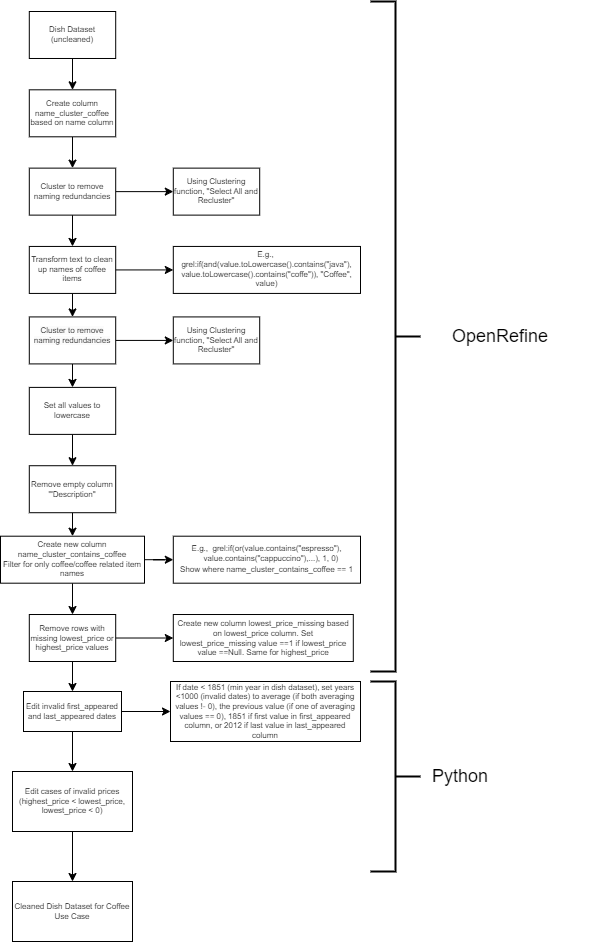

The diagram above was exported from draw.io. Its source (the exported page's mxGraphModel, read from the mxfile embedded in the PNG):
<mxGraphModel dx="2220" dy="1318" grid="1" gridSize="10" guides="1" tooltips="1" connect="1" arrows="1" fold="1" page="1" pageScale="1" pageWidth="850" pageHeight="1100" background="#ffffff" math="0" shadow="0">
  <root>
    <mxCell id="0" />
    <mxCell id="1" parent="0" />
    <mxCell id="MfXOtkll6tvp9jA72x_r-31" value="" style="group;fontSize=8;" vertex="1" connectable="0" parent="1">
      <mxGeometry x="30" y="20" width="360" height="650" as="geometry" />
    </mxCell>
    <mxCell id="UmBB_CYcj3IO6DAdVTjz-5" value="" style="edgeStyle=orthogonalEdgeStyle;rounded=0;orthogonalLoop=1;jettySize=auto;html=1;fontSize=8;" parent="MfXOtkll6tvp9jA72x_r-31" source="UmBB_CYcj3IO6DAdVTjz-1" target="UmBB_CYcj3IO6DAdVTjz-4" edge="1">
      <mxGeometry relative="1" as="geometry" />
    </mxCell>
    <mxCell id="UmBB_CYcj3IO6DAdVTjz-1" value="Dish Dataset (uncleaned)" style="rounded=0;whiteSpace=wrap;html=1;fontSize=8;" parent="MfXOtkll6tvp9jA72x_r-31" vertex="1">
      <mxGeometry x="28.8" width="86.39999999999999" height="46.98795180722891" as="geometry" />
    </mxCell>
    <mxCell id="MfXOtkll6tvp9jA72x_r-4" value="" style="edgeStyle=orthogonalEdgeStyle;rounded=0;orthogonalLoop=1;jettySize=auto;html=1;fontSize=8;" edge="1" parent="MfXOtkll6tvp9jA72x_r-31" source="UmBB_CYcj3IO6DAdVTjz-4" target="MfXOtkll6tvp9jA72x_r-3">
      <mxGeometry relative="1" as="geometry" />
    </mxCell>
    <mxCell id="UmBB_CYcj3IO6DAdVTjz-4" value="&lt;font style=&quot;font-size: 8px;&quot;&gt;Create column name_cluster_coffee based on name column&lt;/font&gt;" style="rounded=0;whiteSpace=wrap;html=1;fontSize=8;" parent="MfXOtkll6tvp9jA72x_r-31" vertex="1">
      <mxGeometry x="28.8" y="78.31325301204818" width="86.39999999999999" height="46.98795180722891" as="geometry" />
    </mxCell>
    <mxCell id="MfXOtkll6tvp9jA72x_r-6" value="" style="edgeStyle=orthogonalEdgeStyle;rounded=0;orthogonalLoop=1;jettySize=auto;html=1;fontSize=8;" edge="1" parent="MfXOtkll6tvp9jA72x_r-31" source="MfXOtkll6tvp9jA72x_r-3" target="MfXOtkll6tvp9jA72x_r-5">
      <mxGeometry relative="1" as="geometry" />
    </mxCell>
    <mxCell id="MfXOtkll6tvp9jA72x_r-22" value="" style="edgeStyle=orthogonalEdgeStyle;rounded=0;orthogonalLoop=1;jettySize=auto;html=1;fontSize=8;" edge="1" parent="MfXOtkll6tvp9jA72x_r-31" source="MfXOtkll6tvp9jA72x_r-3" target="MfXOtkll6tvp9jA72x_r-21">
      <mxGeometry relative="1" as="geometry" />
    </mxCell>
    <mxCell id="MfXOtkll6tvp9jA72x_r-3" value="Cluster to remove naming redundancies" style="whiteSpace=wrap;html=1;rounded=0;fontSize=8;" vertex="1" parent="MfXOtkll6tvp9jA72x_r-31">
      <mxGeometry x="28.8" y="156.62650602409636" width="86.39999999999999" height="46.98795180722891" as="geometry" />
    </mxCell>
    <mxCell id="MfXOtkll6tvp9jA72x_r-8" value="" style="edgeStyle=orthogonalEdgeStyle;rounded=0;orthogonalLoop=1;jettySize=auto;html=1;fontSize=8;" edge="1" parent="MfXOtkll6tvp9jA72x_r-31" source="MfXOtkll6tvp9jA72x_r-5" target="MfXOtkll6tvp9jA72x_r-7">
      <mxGeometry relative="1" as="geometry" />
    </mxCell>
    <mxCell id="MfXOtkll6tvp9jA72x_r-24" value="" style="edgeStyle=orthogonalEdgeStyle;rounded=0;orthogonalLoop=1;jettySize=auto;html=1;fontSize=8;" edge="1" parent="MfXOtkll6tvp9jA72x_r-31" source="MfXOtkll6tvp9jA72x_r-5" target="MfXOtkll6tvp9jA72x_r-23">
      <mxGeometry relative="1" as="geometry" />
    </mxCell>
    <mxCell id="MfXOtkll6tvp9jA72x_r-5" value="Transform text to clean up names of coffee items" style="whiteSpace=wrap;html=1;rounded=0;fontSize=8;" vertex="1" parent="MfXOtkll6tvp9jA72x_r-31">
      <mxGeometry x="28.8" y="234.93975903614455" width="86.39999999999999" height="46.98795180722891" as="geometry" />
    </mxCell>
    <mxCell id="MfXOtkll6tvp9jA72x_r-10" value="" style="edgeStyle=orthogonalEdgeStyle;rounded=0;orthogonalLoop=1;jettySize=auto;html=1;fontSize=8;" edge="1" parent="MfXOtkll6tvp9jA72x_r-31" source="MfXOtkll6tvp9jA72x_r-7" target="MfXOtkll6tvp9jA72x_r-9">
      <mxGeometry relative="1" as="geometry" />
    </mxCell>
    <mxCell id="MfXOtkll6tvp9jA72x_r-26" value="" style="edgeStyle=orthogonalEdgeStyle;rounded=0;orthogonalLoop=1;jettySize=auto;html=1;fontSize=8;" edge="1" parent="MfXOtkll6tvp9jA72x_r-31" source="MfXOtkll6tvp9jA72x_r-7" target="MfXOtkll6tvp9jA72x_r-25">
      <mxGeometry relative="1" as="geometry" />
    </mxCell>
    <mxCell id="MfXOtkll6tvp9jA72x_r-7" value="&#10;&lt;span style=&quot;color: rgb(0, 0, 0); font-family: Helvetica; font-size: 8px; font-style: normal; font-variant-ligatures: normal; font-variant-caps: normal; font-weight: 400; letter-spacing: normal; orphans: 2; text-align: center; text-indent: 0px; text-transform: none; widows: 2; word-spacing: 0px; -webkit-text-stroke-width: 0px; white-space: normal; background-color: rgb(251, 251, 251); text-decoration-thickness: initial; text-decoration-style: initial; text-decoration-color: initial; float: none; display: inline !important;&quot;&gt;Cluster to remove naming redundancies&lt;/span&gt;&#10;&#10;" style="whiteSpace=wrap;html=1;rounded=0;fontSize=8;" vertex="1" parent="MfXOtkll6tvp9jA72x_r-31">
      <mxGeometry x="28.8" y="305.4216867469879" width="86.39999999999999" height="46.98795180722891" as="geometry" />
    </mxCell>
    <mxCell id="MfXOtkll6tvp9jA72x_r-12" value="" style="edgeStyle=orthogonalEdgeStyle;rounded=0;orthogonalLoop=1;jettySize=auto;html=1;fontSize=8;" edge="1" parent="MfXOtkll6tvp9jA72x_r-31" source="MfXOtkll6tvp9jA72x_r-9" target="MfXOtkll6tvp9jA72x_r-11">
      <mxGeometry relative="1" as="geometry" />
    </mxCell>
    <mxCell id="MfXOtkll6tvp9jA72x_r-9" value="Set all values to lowercase" style="whiteSpace=wrap;html=1;rounded=0;fontSize=8;" vertex="1" parent="MfXOtkll6tvp9jA72x_r-31">
      <mxGeometry x="28.8" y="375.9036144578313" width="86.39999999999999" height="46.98795180722891" as="geometry" />
    </mxCell>
    <mxCell id="MfXOtkll6tvp9jA72x_r-16" value="" style="edgeStyle=orthogonalEdgeStyle;rounded=0;orthogonalLoop=1;jettySize=auto;html=1;fontSize=8;" edge="1" parent="MfXOtkll6tvp9jA72x_r-31" source="MfXOtkll6tvp9jA72x_r-11" target="MfXOtkll6tvp9jA72x_r-15">
      <mxGeometry relative="1" as="geometry" />
    </mxCell>
    <mxCell id="MfXOtkll6tvp9jA72x_r-11" value="Remove empty column '&quot;Description&quot;" style="whiteSpace=wrap;html=1;rounded=0;fontSize=8;" vertex="1" parent="MfXOtkll6tvp9jA72x_r-31">
      <mxGeometry x="28.8" y="454.21686746987945" width="86.39999999999999" height="46.98795180722891" as="geometry" />
    </mxCell>
    <mxCell id="MfXOtkll6tvp9jA72x_r-18" value="" style="edgeStyle=orthogonalEdgeStyle;rounded=0;orthogonalLoop=1;jettySize=auto;html=1;fontSize=8;" edge="1" parent="MfXOtkll6tvp9jA72x_r-31" source="MfXOtkll6tvp9jA72x_r-15" target="MfXOtkll6tvp9jA72x_r-17">
      <mxGeometry relative="1" as="geometry" />
    </mxCell>
    <mxCell id="MfXOtkll6tvp9jA72x_r-28" value="" style="edgeStyle=orthogonalEdgeStyle;rounded=0;orthogonalLoop=1;jettySize=auto;html=1;fontSize=8;" edge="1" parent="MfXOtkll6tvp9jA72x_r-31" source="MfXOtkll6tvp9jA72x_r-15" target="MfXOtkll6tvp9jA72x_r-27">
      <mxGeometry relative="1" as="geometry" />
    </mxCell>
    <mxCell id="MfXOtkll6tvp9jA72x_r-15" value="Create new column name_cluster_contains_coffee&lt;div style=&quot;font-size: 8px;&quot;&gt;Filter for only coffee/coffee related item names&lt;/div&gt;" style="whiteSpace=wrap;html=1;rounded=0;fontSize=8;" vertex="1" parent="MfXOtkll6tvp9jA72x_r-31">
      <mxGeometry y="524.6987951807229" width="144" height="46.98795180722891" as="geometry" />
    </mxCell>
    <mxCell id="MfXOtkll6tvp9jA72x_r-30" value="" style="edgeStyle=orthogonalEdgeStyle;rounded=0;orthogonalLoop=1;jettySize=auto;html=1;fontSize=8;" edge="1" parent="MfXOtkll6tvp9jA72x_r-31" source="MfXOtkll6tvp9jA72x_r-17" target="MfXOtkll6tvp9jA72x_r-29">
      <mxGeometry relative="1" as="geometry" />
    </mxCell>
    <mxCell id="MfXOtkll6tvp9jA72x_r-17" value="Remove rows with missing lowest_price or highest_price values" style="whiteSpace=wrap;html=1;rounded=0;fontSize=8;" vertex="1" parent="MfXOtkll6tvp9jA72x_r-31">
      <mxGeometry x="28.8" y="603.012048192771" width="86.39999999999999" height="46.98795180722891" as="geometry" />
    </mxCell>
    <mxCell id="MfXOtkll6tvp9jA72x_r-21" value="Using Clustering function, &quot;Select All and Recluster&quot;" style="whiteSpace=wrap;html=1;rounded=0;fontSize=8;" vertex="1" parent="MfXOtkll6tvp9jA72x_r-31">
      <mxGeometry x="172.79999999999998" y="156.62650602409636" width="86.39999999999999" height="46.98795180722891" as="geometry" />
    </mxCell>
    <mxCell id="MfXOtkll6tvp9jA72x_r-23" value="&lt;font style=&quot;font-size: 8px;&quot;&gt;E.g.,&amp;nbsp; grel:if(and(value.toLowercase().contains(&quot;java&quot;), value.toLowercase().contains(&quot;coffe&quot;)), &quot;Coffee&quot;, value)&lt;/font&gt;" style="whiteSpace=wrap;html=1;rounded=0;align=center;fontSize=8;" vertex="1" parent="MfXOtkll6tvp9jA72x_r-31">
      <mxGeometry x="172.8" y="234.94" width="187.2" height="46.99" as="geometry" />
    </mxCell>
    <mxCell id="MfXOtkll6tvp9jA72x_r-25" value="Using Clustering function, &quot;Select All and Recluster&quot;" style="whiteSpace=wrap;html=1;rounded=0;fontSize=8;" vertex="1" parent="MfXOtkll6tvp9jA72x_r-31">
      <mxGeometry x="172.79999999999998" y="305.4216867469879" width="86.39999999999999" height="46.98795180722891" as="geometry" />
    </mxCell>
    <mxCell id="MfXOtkll6tvp9jA72x_r-27" value="&lt;font style=&quot;font-size: 8px;&quot;&gt;E.g.,&amp;nbsp; grel:if(or(&lt;span id=&quot;docs-internal-guid-afe7740b-7fff-b11f-bcbe-dece4202b345&quot; style=&quot;font-size: 8px;&quot;&gt;&lt;span style=&quot;background-color: transparent; font-family: Arial, sans-serif; white-space-collapse: preserve; font-size: 8px;&quot;&gt;value.contains(&quot;espresso&quot;),&lt;/span&gt;&lt;p dir=&quot;ltr&quot; style=&quot;line-height: 1.38; margin-top: 0pt; margin-bottom: 0pt; font-size: 8px;&quot;&gt;&lt;span style=&quot;font-family: Arial, sans-serif; background-color: transparent; font-variant-numeric: normal; font-variant-east-asian: normal; font-variant-alternates: normal; font-variant-position: normal; vertical-align: baseline; white-space-collapse: preserve; font-size: 8px;&quot;&gt;&amp;nbsp;&amp;nbsp;&amp;nbsp;&amp;nbsp;value.contains(&quot;cappuccino&quot;),...&lt;/span&gt;&lt;span style=&quot;background-color: initial; font-size: 8px;&quot;&gt;), 1, 0)&lt;/span&gt;&lt;/p&gt;&lt;p dir=&quot;ltr&quot; style=&quot;line-height: 1.38; margin-top: 0pt; margin-bottom: 0pt; font-size: 8px;&quot;&gt;Show where name_cluster_contains_coffee == 1&lt;/p&gt;&lt;/span&gt;&lt;/font&gt;" style="whiteSpace=wrap;html=1;rounded=0;fontSize=8;" vertex="1" parent="MfXOtkll6tvp9jA72x_r-31">
      <mxGeometry x="172.79999999999998" y="524.6987951807229" width="187.20000000000002" height="46.98795180722891" as="geometry" />
    </mxCell>
    <mxCell id="MfXOtkll6tvp9jA72x_r-29" value="&lt;font style=&quot;font-size: 8px;&quot;&gt;Create new column lowest_price_missing based on lowest_price column. Set lowest_price_missing value ==1 if lowest_price value ==Null. Same for highest_price&lt;/font&gt;" style="whiteSpace=wrap;html=1;rounded=0;fontSize=8;" vertex="1" parent="MfXOtkll6tvp9jA72x_r-31">
      <mxGeometry x="172.79999999999998" y="603.012048192771" width="180" height="46.98795180722891" as="geometry" />
    </mxCell>
    <mxCell id="MfXOtkll6tvp9jA72x_r-32" value="" style="strokeWidth=2;html=1;shape=mxgraph.flowchart.annotation_2;align=left;labelPosition=right;pointerEvents=1;direction=west;" vertex="1" parent="1">
      <mxGeometry x="400" y="10" width="50" height="670" as="geometry" />
    </mxCell>
    <mxCell id="MfXOtkll6tvp9jA72x_r-33" value="OpenRefine" style="text;html=1;align=center;verticalAlign=middle;whiteSpace=wrap;rounded=0;fontSize=18;" vertex="1" parent="1">
      <mxGeometry x="440" y="302" width="180" height="86" as="geometry" />
    </mxCell>
    <mxCell id="MfXOtkll6tvp9jA72x_r-37" value="" style="edgeStyle=orthogonalEdgeStyle;rounded=0;orthogonalLoop=1;jettySize=auto;html=1;" edge="1" parent="1" source="MfXOtkll6tvp9jA72x_r-34" target="MfXOtkll6tvp9jA72x_r-36">
      <mxGeometry relative="1" as="geometry" />
    </mxCell>
    <mxCell id="MfXOtkll6tvp9jA72x_r-42" value="" style="edgeStyle=orthogonalEdgeStyle;rounded=0;orthogonalLoop=1;jettySize=auto;html=1;" edge="1" parent="1" source="MfXOtkll6tvp9jA72x_r-34" target="MfXOtkll6tvp9jA72x_r-41">
      <mxGeometry relative="1" as="geometry" />
    </mxCell>
    <mxCell id="MfXOtkll6tvp9jA72x_r-34" value="Edit invalid first_appeared and last_appeared dates" style="whiteSpace=wrap;html=1;fontSize=8;rounded=0;" vertex="1" parent="1">
      <mxGeometry x="53" y="700" width="98" height="40" as="geometry" />
    </mxCell>
    <mxCell id="MfXOtkll6tvp9jA72x_r-35" value="" style="edgeStyle=orthogonalEdgeStyle;rounded=0;orthogonalLoop=1;jettySize=auto;html=1;" edge="1" parent="1" source="MfXOtkll6tvp9jA72x_r-17" target="MfXOtkll6tvp9jA72x_r-34">
      <mxGeometry relative="1" as="geometry" />
    </mxCell>
    <mxCell id="MfXOtkll6tvp9jA72x_r-36" value="If date &amp;lt; 1851 (min year in dish dataset), set years &amp;lt;1000 (invalid dates) to average (if both averaging values !- 0), the previous value (if one of averaging values == 0), 1851 if first value in first_appeared column, or 2012 if last value in last_appeared column" style="whiteSpace=wrap;html=1;fontSize=8;rounded=0;" vertex="1" parent="1">
      <mxGeometry x="200" y="690" width="190" height="60" as="geometry" />
    </mxCell>
    <mxCell id="MfXOtkll6tvp9jA72x_r-38" value="Cleaned Dish Dataset for Coffee Use Case" style="whiteSpace=wrap;html=1;fontSize=8;rounded=0;" vertex="1" parent="1">
      <mxGeometry x="42" y="890" width="120" height="60" as="geometry" />
    </mxCell>
    <mxCell id="MfXOtkll6tvp9jA72x_r-43" value="" style="edgeStyle=orthogonalEdgeStyle;rounded=0;orthogonalLoop=1;jettySize=auto;html=1;" edge="1" parent="1" source="MfXOtkll6tvp9jA72x_r-41" target="MfXOtkll6tvp9jA72x_r-38">
      <mxGeometry relative="1" as="geometry" />
    </mxCell>
    <mxCell id="MfXOtkll6tvp9jA72x_r-41" value="Edit cases of invalid prices (highest_price &amp;lt; lowest_price, lowest_price &amp;lt; 0)" style="whiteSpace=wrap;html=1;fontSize=8;rounded=0;" vertex="1" parent="1">
      <mxGeometry x="42" y="780" width="120" height="60" as="geometry" />
    </mxCell>
    <mxCell id="MfXOtkll6tvp9jA72x_r-44" value="" style="strokeWidth=2;html=1;shape=mxgraph.flowchart.annotation_2;align=left;labelPosition=right;pointerEvents=1;direction=west;" vertex="1" parent="1">
      <mxGeometry x="400" y="690" width="50" height="190" as="geometry" />
    </mxCell>
    <mxCell id="MfXOtkll6tvp9jA72x_r-45" value="Python" style="text;html=1;align=center;verticalAlign=middle;whiteSpace=wrap;rounded=0;fontSize=18;" vertex="1" parent="1">
      <mxGeometry x="460" y="770" width="60" height="30" as="geometry" />
    </mxCell>
  </root>
</mxGraphModel>